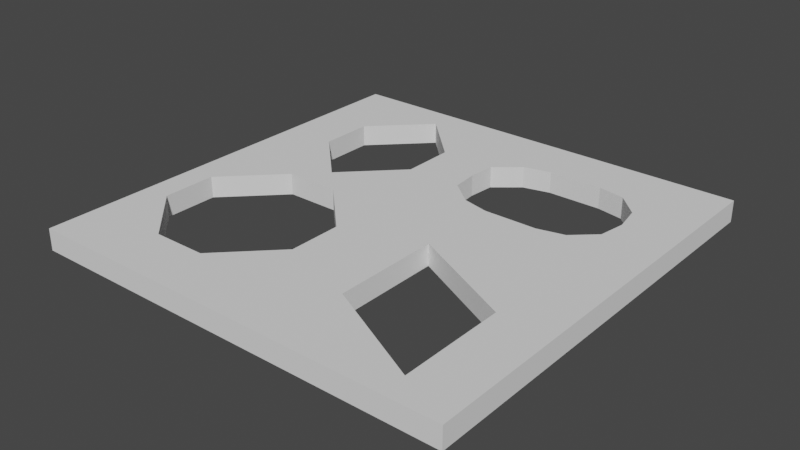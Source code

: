 # Source: 3.BolumZemin.blend  (saved by Blender 2.90.8; exported with 4.5.12 LTS)
import bpy
from mathutils import Matrix  # noqa: F401  (used for matrix-valued properties, if any)

bpy.ops.wm.read_factory_settings(use_empty=True)
scene = bpy.context.scene
scene.name = 'Scene'

# ---- collections
col_collection = bpy.data.collections.new('Collection'); scene.collection.children.link(col_collection)

# ---- world
world_world = bpy.data.worlds.new('World'); scene.world = world_world
world_world.use_nodes = True; world_world.node_tree.nodes.clear()
_N = world_world.node_tree.nodes; _L = world_world.node_tree.links
n0 = _N.new('ShaderNodeOutputWorld'); n0.name = 'World Output'; n0.location = (300, 300)
n1 = _N.new('ShaderNodeBackground'); n1.name = 'Background'; n1.location = (10, 300)
n1.inputs[0].default_value = (0.05088, 0.05088, 0.05088, 1.0)
_L.new(n1.outputs[0], n0.inputs[0])
n0.is_active_output = True
world_world.color = (0.05088, 0.05088, 0.05088)
world_world.use_sun_shadow = False
world_world.sun_shadow_jitter_overblur = 0.0

# ---- meshes
me_plane = bpy.data.meshes.new('Plane')
me_plane.from_pydata([(-10.0, -10.0, 0.0), (10.0, -10.0, 0.0), (-10.0, 10.0, 0.0), (10.0, 10.0, 0.0), (-10.0, 0.0, 0.0), (0.0, -10.0, 0.0), (10.0, 0.0, 0.0), (0.0, 10.0, 0.0), (0.0, 0.0, 0.0), (-10.0, -5.0, 0.0), (5.0, -10.0, 0.0), (10.0, 5.0, 0.0), (-5.0, 10.0, 0.0), (-10.0, 5.0, 0.0), (-5.0, -10.0, 0.0), (10.0, -5.0, 0.0), (5.0, 10.0, 0.0), (0.0, 5.0, 0.0), (0.0, -5.0, 0.0), (-5.0, 0.0, 0.0), (5.0, 0.0, 0.0), (-10.0, -7.5, 0.0), (7.5, -10.0, 0.0), (10.0, 7.5, 0.0), (-7.5, 10.0, 0.0), (-10.0, 2.5, 0.0), (-2.5, -10.0, 0.0), (10.0, -2.5, 0.0), (2.5, 10.0, 0.0), (0.0, 7.5, 0.0), (0.0, -2.5, 0.0), (-7.5, 0.0, 0.0), (2.5, 0.0, 0.0), (-10.0, -2.5, 0.0), (2.5, -10.0, 0.0), (10.0, 2.5, 0.0), (-2.5, 10.0, 0.0), (-10.0, 7.5, 0.0), (-7.5, -10.0, 0.0), (10.0, -7.5, 0.0), (7.5, 10.0, 0.0), (0.0, 2.5, 0.0), (0.0, -7.5, 0.0), (-2.5, 0.0, 0.0), (7.5, 0.0, 0.0), (5.0, -2.5, 0.0), (5.0, -7.5, 0.0), (2.5, -5.0, 0.0), (7.5, -5.0, 0.0), (-5.0, -7.5, 0.0), (-7.5, 5.0, 0.0), (-2.5, 5.0, 0.0), (5.0, 7.5, 0.0), (5.0, 2.5, 0.0), (7.5, 5.0, 0.0), (7.5, 2.5, 0.0), (2.5, 2.5, 0.0), (2.5, 7.5, 0.0), (-2.5, 2.5, 0.0), (-7.5, 2.5, 0.0), (-7.5, 7.5, 0.0), (-2.5, -7.5, 0.0), (-7.5, -7.5, 0.0), (7.5, -7.5, 0.0), (2.5, -7.5, 0.0), (2.5, -2.5, 0.0), (7.5, -2.5, 0.0), (-2.5, 7.5, 0.0), (7.5, 7.5, 0.0), (-10.0, -8.75, 0.0), (8.75, -10.0, 0.0), (10.0, 8.75, 0.0), (-8.75, 10.0, 0.0), (-10.0, 1.25, 0.0), (-1.25, -10.0, 0.0), (10.0, -1.25, 0.0), (1.25, 10.0, 0.0), (0.0, 8.75, 0.0), (0.0, -1.25, 0.0), (-8.75, 0.0, 0.0), (1.25, 0.0, 0.0), (-10.0, -3.75, 0.0), (3.75, -10.0, 0.0), (10.0, 3.75, 0.0), (-3.75, 10.0, 0.0), (-10.0, 6.25, 0.0), (-6.25, -10.0, 0.0), (10.0, -6.25, 0.0), (6.25, 10.0, 0.0), (0.1169, 3.75, 0.0), (0.0, -6.25, 0.0), (-3.75, 0.0, 0.0), (6.25, 0.0, 0.0), (5.0, -1.25, 0.0), (1.25, -5.0, 0.0), (-8.75, -5.0, 0.0), (-5.0, 8.75, 0.0), (-8.75, 5.0, 0.0), (5.0, 8.75, 0.0), (-10.0, -6.25, 0.0), (6.25, -10.0, 0.0), (10.0, 6.25, 0.0), (-6.25, 10.0, 0.0), (-10.0, 3.75, 0.0), (-3.75, -10.0, 0.0), (10.0, -3.75, 0.0), (3.75, 10.0, 0.0), (0.1141, 6.25, 0.0), (0.0, -3.75, 0.0), (-6.25, 0.0, 0.0), (3.75, 0.0, 0.0), (-10.0, -1.25, 0.0), (1.25, -10.0, 0.0), (10.0, 1.25, 0.0), (-1.25, 10.0, 0.0), (-10.0, 8.75, 0.0), (-8.75, -10.0, 0.0), (10.0, -8.75, 0.0), (8.75, 10.0, 0.0), (0.0, 1.25, 0.0), (0.0, -8.75, 0.0), (-1.25, 0.0, 0.0), (8.75, 0.0, 0.0), (5.0, -8.75, 0.0), (8.75, -5.0, 0.0), (-5.0, -8.75, 0.0), (-1.25, -5.0, 0.0), (-5.0, 1.25, 0.0), (-1.25, 5.0, 0.0), (5.0, 1.25, 0.0), (8.75, 5.0, 0.0), (7.292, 3.75, 0.0), (7.5, 1.25, 0.0), (6.25, 2.794, 0.0), (8.75, 2.5, 0.0), (2.5, 1.25, 0.0), (1.25, 2.806, 0.0), (3.75, 2.5, 0.0), (2.5, 8.75, 0.0), (1.25, 7.194, 0.0), (3.75, 7.5, 0.0), (-2.5, 3.75, 0.0), (-2.5, 1.25, 0.0), (-3.75, 2.5, 0.0), (-1.25, 2.5, 0.0), (-7.5, 3.75, 0.0), (-7.5, 1.25, 0.0), (-8.75, 2.5, 0.0), (-6.25, 2.5, 0.0), (-7.5, 8.75, 0.0), (-7.5, 6.25, 0.0), (-8.75, 7.5, 0.0), (-6.25, 7.5, 0.0), (-2.5, -6.25, 0.0), (-2.5, -8.75, 0.0), (-3.75, -7.5, 0.0), (-1.25, -7.5, 0.0), (-7.5, -6.25, 0.0), (-7.5, -8.75, 0.0), (-8.75, -7.5, 0.0), (-6.25, -7.5, 0.0), (-7.5, -1.25, 0.0), (-8.75, -2.5, 0.0), (7.5, -6.25, 0.0), (7.5, -8.75, 0.0), (8.75, -7.5, 0.0), (2.5, -6.25, 0.0), (2.5, -8.75, 0.0), (1.25, -7.5, 0.0), (3.75, -7.5, 0.0), (2.5, -1.25, 0.0), (2.5, -3.75, 0.0), (1.25, -2.5, 0.0), (7.5, -1.25, 0.0), (7.5, -3.75, 0.0), (6.25, -2.5, 0.0), (8.75, -2.5, 0.0), (-2.5, -1.25, 0.0), (-1.25, -2.5, 0.0), (-2.5, 8.75, 0.0), (-2.5, 6.25, 0.0), (-3.75, 7.5, 0.0), (-1.25, 7.5, 0.0), (7.5, 8.75, 0.0), (7.269, 6.25, 0.0), (6.25, 7.261, 0.0), (8.75, 7.5, 0.0), (8.75, 6.25, 0.0), (6.25, 8.75, 0.0), (-1.25, 6.25, 0.0), (6.25, -8.125, 0.0), (-3.75, 8.75, 0.0), (-1.25, -3.75, 0.0), (8.75, -3.75, 0.0), (6.25, -1.25, 0.0), (1.25, -3.75, 0.0), (1.25, -1.25, 0.0), (3.75, -8.75, 0.0), (1.25, -8.75, 0.0), (1.25, -6.25, 0.0), (8.75, -8.75, 0.0), (6.25, -8.75, 0.0), (-8.75, -3.75, 0.0), (-8.75, -1.25, 0.0), (-6.25, -8.75, 0.0), (-8.75, -8.75, 0.0), (-8.75, -6.25, 0.0), (-1.25, -8.75, 0.0), (-3.75, -8.75, 0.0), (3.75, -6.875, 0.0), (-8.75, 6.25, 0.0), (-8.75, 8.75, 0.0), (-6.25, 1.25, 0.0), (-8.75, 1.25, 0.0), (-8.75, 3.75, 0.0), (-1.25, 1.25, 0.0), (-3.75, 1.25, 0.0), (3.75, -1.875, 0.0), (1.25, 8.75, 0.0), (3.75, 1.25, 0.0), (1.25, 1.25, 0.0), (8.75, 1.25, 0.0), (6.25, 1.25, 0.0), (8.75, 3.75, 0.0), (3.75, 8.75, 0.0), (-1.25, 3.75, 0.0), (6.25, -3.125, 0.0), (-6.25, 8.75, 0.0), (-1.25, -6.25, 0.0), (8.75, -6.25, 0.0), (3.75, -1.25, 0.0), (8.75, -1.25, 0.0), (-1.25, -1.25, 0.0), (-1.25, 8.75, 0.0), (8.75, 8.75, 0.0)], [], [(234, 71, 3, 118), (233, 77, 7, 114), (232, 78, 8, 121), (231, 75, 6, 122), (230, 93, 20, 110), (229, 87, 15, 124), (228, 90, 18, 126), (227, 96, 12, 102), (225, 89, 17, 128), (224, 98, 16, 106), (223, 83, 11, 130), (222, 132, 55, 133), (221, 113, 35, 134), (220, 135, 56, 136), (219, 129, 53, 137), (218, 138, 28, 76), (216, 142, 58, 143), (215, 119, 41, 144), (214, 145, 50, 97), (213, 146, 59, 147), (212, 127, 148), (211, 149, 24, 72), (210, 150, 60, 151), (208, 154, 61, 155), (207, 120, 42, 156), (206, 157, 95), (205, 158, 62, 159), (204, 125, 49, 160), (203, 161, 31, 79), (201, 164, 190), (200, 117, 39, 165), (199, 166, 47, 94), (198, 167, 64, 168), (197, 123, 46, 169), (196, 170, 32, 80), (195, 171, 65, 172), (194, 173, 44, 92), (193, 105, 27, 176), (192, 108, 30, 178), (191, 179, 36, 84), (189, 107, 29, 182), (188, 183, 40, 88), (187, 101, 23, 186), (184, 187, 186, 68), (54, 130, 187, 184), (130, 11, 101, 187), (98, 188, 88, 16), (52, 185, 188, 98), (185, 68, 183, 188), (180, 189, 182, 67), (51, 128, 189, 180), (128, 17, 107, 189), (96, 191, 84, 12), (181, 67, 179, 191), (126, 18, 108, 192), (174, 193, 176, 66), (48, 124, 193, 174), (124, 15, 105, 193), (93, 194, 92, 20), (45, 175, 194, 93), (175, 66, 173, 194), (108, 195, 172, 30), (18, 94, 195, 108), (94, 47, 171, 195), (78, 196, 80, 8), (30, 172, 196, 78), (172, 65, 170, 196), (167, 197, 169, 64), (34, 82, 197, 167), (82, 10, 123, 197), (120, 198, 168, 42), (5, 112, 198, 120), (112, 34, 167, 198), (90, 199, 94, 18), (42, 168, 199, 90), (168, 64, 166, 199), (164, 200, 165, 63), (22, 70, 200, 164), (70, 1, 117, 200), (123, 201, 190, 46), (10, 100, 201, 123), (100, 22, 164, 201), (81, 202, 162, 33), (9, 95, 202, 81), (111, 203, 79, 4), (33, 162, 203, 111), (162, 161, 203), (158, 204, 160, 62), (38, 86, 204, 158), (86, 14, 125, 204), (69, 205, 159, 21), (0, 116, 205, 69), (116, 38, 158, 205), (99, 206, 95, 9), (21, 159, 206, 99), (159, 62, 157, 206), (154, 207, 156, 61), (26, 74, 207, 154), (74, 5, 120, 207), (125, 208, 155, 49), (14, 104, 208, 125), (104, 26, 154, 208), (85, 210, 151, 37), (13, 97, 210, 85), (97, 50, 150, 210), (115, 211, 72, 2), (37, 151, 211, 115), (151, 60, 149, 211), (146, 212, 148, 59), (31, 109, 212, 146), (109, 19, 127, 212), (73, 213, 147, 25), (4, 79, 213, 73), (79, 31, 146, 213), (103, 214, 97, 13), (25, 147, 214, 103), (147, 59, 145, 214), (142, 215, 144, 58), (43, 121, 215, 142), (121, 8, 119, 215), (127, 216, 143), (19, 91, 216, 127), (91, 43, 142, 216), (45, 226, 175), (77, 218, 76, 7), (29, 139, 218, 77), (139, 57, 138, 218), (135, 219, 137, 56), (32, 110, 219, 135), (110, 20, 129, 219), (119, 220, 136, 41), (8, 80, 220, 119), (80, 32, 135, 220), (41, 136, 89), (132, 221, 134, 55), (44, 122, 221, 132), (122, 6, 113, 221), (129, 222, 133, 53), (20, 92, 222, 129), (92, 44, 132, 222), (131, 223, 130, 54), (55, 134, 223, 131), (134, 35, 83, 223), (138, 224, 106, 28), (57, 140, 224, 138), (140, 52, 98, 224), (141, 225, 128, 51), (58, 144, 225, 141), (144, 41, 89, 225), (226, 174, 66, 175), (59, 148, 145), (217, 45, 93, 230), (149, 227, 102, 24), (60, 152, 227, 149), (152, 96, 227), (61, 156, 228, 153), (156, 42, 90, 228), (141, 143, 58), (62, 160, 157), (96, 181, 191), (170, 217, 230), (181, 180, 67), (163, 229, 124, 48), (63, 165, 229, 163), (165, 39, 87, 229), (64, 169, 209, 166), (169, 46, 209), (170, 230, 110, 32), (173, 231, 122, 44), (66, 176, 231, 173), (176, 27, 75, 231), (177, 232, 121, 43), (152, 60, 150), (178, 30, 78, 232), (179, 233, 114, 36), (67, 182, 233, 179), (182, 29, 77, 233), (183, 234, 118, 40), (68, 186, 234, 183), (186, 23, 71, 234), (153, 155, 61), (91, 177, 43), (109, 31, 161), (126, 153, 228), (177, 178, 232), (131, 133, 55), (185, 184, 68), (139, 29, 107)])
_uv = me_plane.uv_layers.new(name='UVMap')
_uv.uv.foreach_set('vector', [0.9375, 0.9375, 1.0, 0.9375, 1.0, 1.0, 0.9375, 1.0, 0.4375, 0.9375, 0.5, 0.9375, 0.5, 1.0, 0.4375, 1.0, 0.4375, 0.4375, 0.5, 0.4375, 0.5, 0.5, 0.4375, 0.5, 0.9375, 0.4375, 1.0, 0.4375, 1.0, 0.5, 0.9375, 0.5, 0.6875, 0.4375, 0.75, 0.4375, 0.75, 0.5, 0.6875, 0.5, 0.9375, 0.1875, 1.0, 0.1875, 1.0, 0.25, 0.9375, 0.25, 0.4375, 0.1875, 0.5, 0.1875, 0.5, 0.25, 0.4375, 0.25, 0.1875, 0.9375, 0.25, 0.9375, 0.25, 1.0, 0.1875, 1.0, 0.4375, 0.6875, 0.5, 0.6875, 0.5, 0.75, 0.4375, 0.75, 0.6875, 0.9375, 0.75, 0.9375, 0.75, 1.0, 0.6875, 1.0, 0.9375, 0.6875, 1.0, 0.6875, 1.0, 0.75, 0.9375, 0.75, 0.8125, 0.5625, 0.875, 0.5625, 0.875, 0.625, 0.8125, 0.625, 0.9375, 0.5625, 1.0, 0.5625, 1.0, 0.625, 0.9375, 0.625, 0.5625, 0.5625, 0.625, 0.5625, 0.625, 0.625, 0.5625, 0.625, 0.6875, 0.5625, 0.75, 0.5625, 0.75, 0.625, 0.6875, 0.625, 0.5625, 0.9375, 0.625, 0.9375, 0.625, 1.0, 0.5625, 1.0, 0.3125, 0.5625, 0.375, 0.5625, 0.375, 0.625, 0.3125, 0.625, 0.4375, 0.5625, 0.5, 0.5625, 0.5, 0.625, 0.4375, 0.625, 0.0625, 0.6875, 0.125, 0.6875, 0.125, 0.75, 0.0625, 0.75, 0.0625, 0.5625, 0.125, 0.5625, 0.125, 0.625, 0.0625, 0.625, 0.1875, 0.5625, 0.25, 0.5625, 0.1875, 0.625, 0.0625, 0.9375, 0.125, 0.9375, 0.125, 1.0, 0.0625, 1.0, 0.0625, 0.8125, 0.125, 0.8125, 0.125, 0.875, 0.0625, 0.875, 0.3125, 0.0625, 0.375, 0.0625, 0.375, 0.125, 0.3125, 0.125, 0.4375, 0.0625, 0.5, 0.0625, 0.5, 0.125, 0.4375, 0.125, 0.0625, 0.1875, 0.125, 0.1875, 0.0625, 0.25, 0.0625, 0.0625, 0.125, 0.0625, 0.125, 0.125, 0.0625, 0.125, 0.1875, 0.0625, 0.25, 0.0625, 0.25, 0.125, 0.1875, 0.125, 0.0625, 0.4375, 0.125, 0.4375, 0.125, 0.5, 0.0625, 0.5, 0.8125, 0.0625, 0.875, 0.0625, 0.8125, 0.09375, 0.9375, 0.0625, 1.0, 0.0625, 1.0, 0.125, 0.9375, 0.125, 0.5625, 0.1875, 0.625, 0.1875, 0.625, 0.25, 0.5625, 0.25, 0.5625, 0.0625, 0.625, 0.0625, 0.625, 0.125, 0.5625, 0.125, 0.6875, 0.0625, 0.75, 0.0625, 0.75, 0.125, 0.6875, 0.125, 0.5625, 0.4375, 0.625, 0.4375, 0.625, 0.5, 0.5625, 0.5, 0.5625, 0.3125, 0.625, 0.3125, 0.625, 0.375, 0.5625, 0.375, 0.8125, 0.4375, 0.875, 0.4375, 0.875, 0.5, 0.8125, 0.5, 0.9375, 0.3125, 1.0, 0.3125, 1.0, 0.375, 0.9375, 0.375, 0.4375, 0.3125, 0.5, 0.3125, 0.5, 0.375, 0.4375, 0.375, 0.3125, 0.9375, 0.375, 0.9375, 0.375, 1.0, 0.3125, 1.0, 0.4375, 0.8125, 0.5, 0.8125, 0.5, 0.875, 0.4375, 0.875, 0.8125, 0.9375, 0.875, 0.9375, 0.875, 1.0, 0.8125, 1.0, 0.9375, 0.8125, 1.0, 0.8125, 1.0, 0.875, 0.9375, 0.875, 0.875, 0.8125, 0.9375, 0.8125, 0.9375, 0.875, 0.875, 0.875, 0.875, 0.75, 0.9375, 0.75, 0.9375, 0.8125, 0.875, 0.8125, 0.9375, 0.75, 1.0, 0.75, 1.0, 0.8125, 0.9375, 0.8125, 0.75, 0.9375, 0.8125, 0.9375, 0.8125, 1.0, 0.75, 1.0, 0.75, 0.875, 0.8125, 0.875, 0.8125, 0.9375, 0.75, 0.9375, 0.8125, 0.875, 0.875, 0.875, 0.875, 0.9375, 0.8125, 0.9375, 0.375, 0.8125, 0.4375, 0.8125, 0.4375, 0.875, 0.375, 0.875, 0.375, 0.75, 0.4375, 0.75, 0.4375, 0.8125, 0.375, 0.8125, 0.4375, 0.75, 0.5, 0.75, 0.5, 0.8125, 0.4375, 0.8125, 0.25, 0.9375, 0.3125, 0.9375, 0.3125, 1.0, 0.25, 1.0, 0.3125, 0.875, 0.375, 0.875, 0.375, 0.9375, 0.3125, 0.9375, 0.4375, 0.25, 0.5, 0.25, 0.5, 0.3125, 0.4375, 0.3125, 0.875, 0.3125, 0.9375, 0.3125, 0.9375, 0.375, 0.875, 0.375, 0.875, 0.25, 0.9375, 0.25, 0.9375, 0.3125, 0.875, 0.3125, 0.9375, 0.25, 1.0, 0.25, 1.0, 0.3125, 0.9375, 0.3125, 0.75, 0.4375, 0.8125, 0.4375, 0.8125, 0.5, 0.75, 0.5, 0.75, 0.375, 0.8125, 0.375, 0.8125, 0.4375, 0.75, 0.4375, 0.8125, 0.375, 0.875, 0.375, 0.875, 0.4375, 0.8125, 0.4375, 0.5, 0.3125, 0.5625, 0.3125, 0.5625, 0.375, 0.5, 0.375, 0.5, 0.25, 0.5625, 0.25, 0.5625, 0.3125, 0.5, 0.3125, 0.5625, 0.25, 0.625, 0.25, 0.625, 0.3125, 0.5625, 0.3125, 0.5, 0.4375, 0.5625, 0.4375, 0.5625, 0.5, 0.5, 0.5, 0.5, 0.375, 0.5625, 0.375, 0.5625, 0.4375, 0.5, 0.4375, 0.5625, 0.375, 0.625, 0.375, 0.625, 0.4375, 0.5625, 0.4375, 0.625, 0.0625, 0.6875, 0.0625, 0.6875, 0.125, 0.625, 0.125, 0.625, 0.0, 0.6875, 0.0, 0.6875, 0.0625, 0.625, 0.0625, 0.6875, 0.0, 0.75, 0.0, 0.75, 0.0625, 0.6875, 0.0625, 0.5, 0.0625, 0.5625, 0.0625, 0.5625, 0.125, 0.5, 0.125, 0.5, 0.0, 0.5625, 0.0, 0.5625, 0.0625, 0.5, 0.0625, 0.5625, 0.0, 0.625, 0.0, 0.625, 0.0625, 0.5625, 0.0625, 0.5, 0.1875, 0.5625, 0.1875, 0.5625, 0.25, 0.5, 0.25, 0.5, 0.125, 0.5625, 0.125, 0.5625, 0.1875, 0.5, 0.1875, 0.5625, 0.125, 0.625, 0.125, 0.625, 0.1875, 0.5625, 0.1875, 0.875, 0.0625, 0.9375, 0.0625, 0.9375, 0.125, 0.875, 0.125, 0.875, 0.0, 0.9375, 0.0, 0.9375, 0.0625, 0.875, 0.0625, 0.9375, 0.0, 1.0, 0.0, 1.0, 0.0625, 0.9375, 0.0625, 0.75, 0.0625, 0.8125, 0.0625, 0.8125, 0.09375, 0.75, 0.125, 0.75, 0.0, 0.8125, 0.0, 0.8125, 0.0625, 0.75, 0.0625, 0.8125, 0.0, 0.875, 0.0, 0.875, 0.0625, 0.8125, 0.0625, 0.0, 0.3125, 0.0625, 0.3125, 0.0625, 0.375, 0.0, 0.375, 0.0, 0.25, 0.0625, 0.25, 0.0625, 0.3125, 0.0, 0.3125, 0.0, 0.4375, 0.0625, 0.4375, 0.0625, 0.5, 0.0, 0.5, 0.0, 0.375, 0.0625, 0.375, 0.0625, 0.4375, 0.0, 0.4375, 0.0625, 0.375, 0.125, 0.4375, 0.0625, 0.4375, 0.125, 0.0625, 0.1875, 0.0625, 0.1875, 0.125, 0.125, 0.125, 0.125, 0.0, 0.1875, 0.0, 0.1875, 0.0625, 0.125, 0.0625, 0.1875, 0.0, 0.25, 0.0, 0.25, 0.0625, 0.1875, 0.0625, 0.0, 0.0625, 0.0625, 0.0625, 0.0625, 0.125, 0.0, 0.125, 0.0, 0.0, 0.0625, 0.0, 0.0625, 0.0625, 0.0, 0.0625, 0.0625, 0.0, 0.125, 0.0, 0.125, 0.0625, 0.0625, 0.0625, 0.0, 0.1875, 0.0625, 0.1875, 0.0625, 0.25, 0.0, 0.25, 0.0, 0.125, 0.0625, 0.125, 0.0625, 0.1875, 0.0, 0.1875, 0.0625, 0.125, 0.125, 0.125, 0.125, 0.1875, 0.0625, 0.1875, 0.375, 0.0625, 0.4375, 0.0625, 0.4375, 0.125, 0.375, 0.125, 0.375, 0.0, 0.4375, 0.0, 0.4375, 0.0625, 0.375, 0.0625, 0.4375, 0.0, 0.5, 0.0, 0.5, 0.0625, 0.4375, 0.0625, 0.25, 0.0625, 0.3125, 0.0625, 0.3125, 0.125, 0.25, 0.125, 0.25, 0.0, 0.3125, 0.0, 0.3125, 0.0625, 0.25, 0.0625, 0.3125, 0.0, 0.375, 0.0, 0.375, 0.0625, 0.3125, 0.0625, 0.0, 0.8125, 0.0625, 0.8125, 0.0625, 0.875, 0.0, 0.875, 0.0, 0.75, 0.0625, 0.75, 0.0625, 0.8125, 0.0, 0.8125, 0.0625, 0.75, 0.125, 0.75, 0.125, 0.8125, 0.0625, 0.8125, 0.0, 0.9375, 0.0625, 0.9375, 0.0625, 1.0, 0.0, 1.0, 0.0, 0.875, 0.0625, 0.875, 0.0625, 0.9375, 0.0, 0.9375, 0.0625, 0.875, 0.125, 0.875, 0.125, 0.9375, 0.0625, 0.9375, 0.125, 0.5625, 0.1875, 0.5625, 0.1875, 0.625, 0.125, 0.625, 0.125, 0.5, 0.1875, 0.5, 0.1875, 0.5625, 0.125, 0.5625, 0.1875, 0.5, 0.25, 0.5, 0.25, 0.5625, 0.1875, 0.5625, 0.0, 0.5625, 0.0625, 0.5625, 0.0625, 0.625, 0.0, 0.625, 0.0, 0.5, 0.0625, 0.5, 0.0625, 0.5625, 0.0, 0.5625, 0.0625, 0.5, 0.125, 0.5, 0.125, 0.5625, 0.0625, 0.5625, 0.0, 0.6875, 0.0625, 0.6875, 0.0625, 0.75, 0.0, 0.75, 0.0, 0.625, 0.0625, 0.625, 0.0625, 0.6875, 0.0, 0.6875, 0.0625, 0.625, 0.125, 0.625, 0.125, 0.6875, 0.0625, 0.6875, 0.375, 0.5625, 0.4375, 0.5625, 0.4375, 0.625, 0.375, 0.625, 0.375, 0.5, 0.4375, 0.5, 0.4375, 0.5625, 0.375, 0.5625, 0.4375, 0.5, 0.5, 0.5, 0.5, 0.5625, 0.4375, 0.5625, 0.25, 0.5625, 0.3125, 0.5625, 0.3125, 0.625, 0.25, 0.5, 0.3125, 0.5, 0.3125, 0.5625, 0.25, 0.5625, 0.3125, 0.5, 0.375, 0.5, 0.375, 0.5625, 0.3125, 0.5625, 0.75, 0.375, 0.8125, 0.3437, 0.8125, 0.375, 0.5, 0.9375, 0.5625, 0.9375, 0.5625, 1.0, 0.5, 1.0, 0.5, 0.875, 0.5625, 0.875, 0.5625, 0.9375, 0.5, 0.9375, 0.5625, 0.875, 0.625, 0.875, 0.625, 0.9375, 0.5625, 0.9375, 0.625, 0.5625, 0.6875, 0.5625, 0.6875, 0.625, 0.625, 0.625, 0.625, 0.5, 0.6875, 0.5, 0.6875, 0.5625, 0.625, 0.5625, 0.6875, 0.5, 0.75, 0.5, 0.75, 0.5625, 0.6875, 0.5625, 0.5, 0.5625, 0.5625, 0.5625, 0.5625, 0.625, 0.5, 0.625, 0.5, 0.5, 0.5625, 0.5, 0.5625, 0.5625, 0.5, 0.5625, 0.5625, 0.5, 0.625, 0.5, 0.625, 0.5625, 0.5625, 0.5625, 0.5, 0.625, 0.5625, 0.625, 0.5, 0.6875, 0.875, 0.5625, 0.9375, 0.5625, 0.9375, 0.625, 0.875, 0.625, 0.875, 0.5, 0.9375, 0.5, 0.9375, 0.5625, 0.875, 0.5625, 0.9375, 0.5, 1.0, 0.5, 1.0, 0.5625, 0.9375, 0.5625, 0.75, 0.5625, 0.8125, 0.5625, 0.8125, 0.625, 0.75, 0.625, 0.75, 0.5, 0.8125, 0.5, 0.8125, 0.5625, 0.75, 0.5625, 0.8125, 0.5, 0.875, 0.5, 0.875, 0.5625, 0.8125, 0.5625, 0.875, 0.6875, 0.9375, 0.6875, 0.9375, 0.75, 0.875, 0.75, 0.875, 0.625, 0.9375, 0.625, 0.9375, 0.6875, 0.875, 0.6875, 0.9375, 0.625, 1.0, 0.625, 1.0, 0.6875, 0.9375, 0.6875, 0.625, 0.9375, 0.6875, 0.9375, 0.6875, 1.0, 0.625, 1.0, 0.625, 0.875, 0.6875, 0.875, 0.6875, 0.9375, 0.625, 0.9375, 0.6875, 0.875, 0.75, 0.875, 0.75, 0.9375, 0.6875, 0.9375, 0.375, 0.6875, 0.4375, 0.6875, 0.4375, 0.75, 0.375, 0.75, 0.375, 0.625, 0.4375, 0.625, 0.4375, 0.6875, 0.375, 0.6875, 0.4375, 0.625, 0.5, 0.625, 0.5, 0.6875, 0.4375, 0.6875, 0.8125, 0.3437, 0.875, 0.3125, 0.875, 0.375, 0.8125, 0.375, 0.125, 0.625, 0.1875, 0.625, 0.125, 0.6875, 0.6875, 0.4062, 0.75, 0.375, 0.75, 0.4375, 0.6875, 0.4375, 0.125, 0.9375, 0.1875, 0.9375, 0.1875, 1.0, 0.125, 1.0, 0.125, 0.875, 0.1875, 0.875, 0.1875, 0.9375, 0.125, 0.9375, 0.1875, 0.875, 0.25, 0.9375, 0.1875, 0.9375, 0.375, 0.125, 0.4375, 0.125, 0.4375, 0.1875, 0.375, 0.1875, 0.4375, 0.125, 0.5, 0.125, 0.5, 0.1875, 0.4375, 0.1875, 0.375, 0.6875, 0.3125, 0.625, 0.375, 0.625, 0.125, 0.125, 0.1875, 0.125, 0.125, 0.1875, 0.25, 0.9375, 0.3125, 0.875, 0.3125, 0.9375, 0.625, 0.4375, 0.6875, 0.4062, 0.6875, 0.4375, 0.3125, 0.875, 0.375, 0.8125, 0.375, 0.875, 0.875, 0.1875, 0.9375, 0.1875, 0.9375, 0.25, 0.875, 0.25, 0.875, 0.125, 0.9375, 0.125, 0.9375, 0.1875, 0.875, 0.1875, 0.9375, 0.125, 1.0, 0.125, 1.0, 0.1875, 0.9375, 0.1875, 0.625, 0.125, 0.6875, 0.125, 0.6875, 0.1563, 0.625, 0.1875, 0.6875, 0.125, 0.75, 0.125, 0.6875, 0.1563, 0.625, 0.4375, 0.6875, 0.4375, 0.6875, 0.5, 0.625, 0.5, 0.875, 0.4375, 0.9375, 0.4375, 0.9375, 0.5, 0.875, 0.5, 0.875, 0.375, 0.9375, 0.375, 0.9375, 0.4375, 0.875, 0.4375, 0.9375, 0.375, 1.0, 0.375, 1.0, 0.4375, 0.9375, 0.4375, 0.375, 0.4375, 0.4375, 0.4375, 0.4375, 0.5, 0.375, 0.5, 0.1875, 0.875, 0.125, 0.875, 0.125, 0.8125, 0.4375, 0.375, 0.5, 0.375, 0.5, 0.4375, 0.4375, 0.4375, 0.375, 0.9375, 0.4375, 0.9375, 0.4375, 1.0, 0.375, 1.0, 0.375, 0.875, 0.4375, 0.875, 0.4375, 0.9375, 0.375, 0.9375, 0.4375, 0.875, 0.5, 0.875, 0.5, 0.9375, 0.4375, 0.9375, 0.875, 0.9375, 0.9375, 0.9375, 0.9375, 1.0, 0.875, 1.0, 0.875, 0.875, 0.9375, 0.875, 0.9375, 0.9375, 0.875, 0.9375, 0.9375, 0.875, 1.0, 0.875, 1.0, 0.9375, 0.9375, 0.9375, 0.375, 0.1875, 0.3125, 0.125, 0.375, 0.125, 0.3125, 0.5, 0.375, 0.4375, 0.375, 0.5, 0.1875, 0.5, 0.125, 0.5, 0.125, 0.4375, 0.4375, 0.25, 0.375, 0.1875, 0.4375, 0.1875, 0.375, 0.4375, 0.4375, 0.375, 0.4375, 0.4375, 0.875, 0.6875, 0.8125, 0.625, 0.875, 0.625, 0.8125, 0.875, 0.875, 0.8125, 0.875, 0.875, 0.5625, 0.875, 0.5, 0.875, 0.5, 0.8125])
me_plane.use_remesh_fix_poles = True
me_plane.use_remesh_preserve_attributes = False
me_plane.use_mirror_vertex_groups = False
me_plane.update()

# ---- objects
ob_plane = bpy.data.objects.new('Plane', me_plane)

# ---- transforms, parenting, visibility, modifiers, constraints
ob_plane.location = (0.0, 0.0, 0.0)
ob_plane.lineart.crease_threshold = 0.0
_m = ob_plane.modifiers.new('Solidify', 'SOLIDIFY')
_m.thickness = 1.0

# ---- collection membership
col_collection.objects.link(ob_plane)

# ---- scene / render settings (as saved in the file)
scene.frame_start = 1; scene.frame_end = 250; scene.frame_set(1)
scene.render.engine = 'BLENDER_EEVEE_NEXT'
scene.cycles.use_denoising = False
scene.cycles.samples = 128
scene.cycles.sampling_pattern = 'TABULATED_SOBOL'
scene.cycles.use_adaptive_sampling = False
scene.cycles.use_light_tree = False
scene.view_settings.view_transform = 'Filmic'
bpy.context.view_layer.update()

# ---- added for rendering (the .blend has no active camera and no usable light): camera, sun
cam_auto = bpy.data.cameras.new('AutoCamera')
cam_auto.lens = 50.0
cam_auto.sensor_width = 36.0
cam_auto.clip_end = 1000.0
ob_auto_camera = bpy.data.objects.new('AutoCamera', cam_auto)
scene.collection.objects.link(ob_auto_camera)
ob_auto_camera.location = (26.1857, -31.4228, 20.4485)
ob_auto_camera.rotation_euler = (1.09748, -7.21219e-08, 0.694738)
scene.camera = ob_auto_camera
light_auto_sun = bpy.data.lights.new('AutoSun', 'SUN')
light_auto_sun.energy = 3.0
light_auto_sun.angle = 0.0523599
ob_auto_sun = bpy.data.objects.new('AutoSun', light_auto_sun)
scene.collection.objects.link(ob_auto_sun)
ob_auto_sun.rotation_euler = (0.872665, 0.174533, 0.523599)
bpy.context.view_layer.update()
